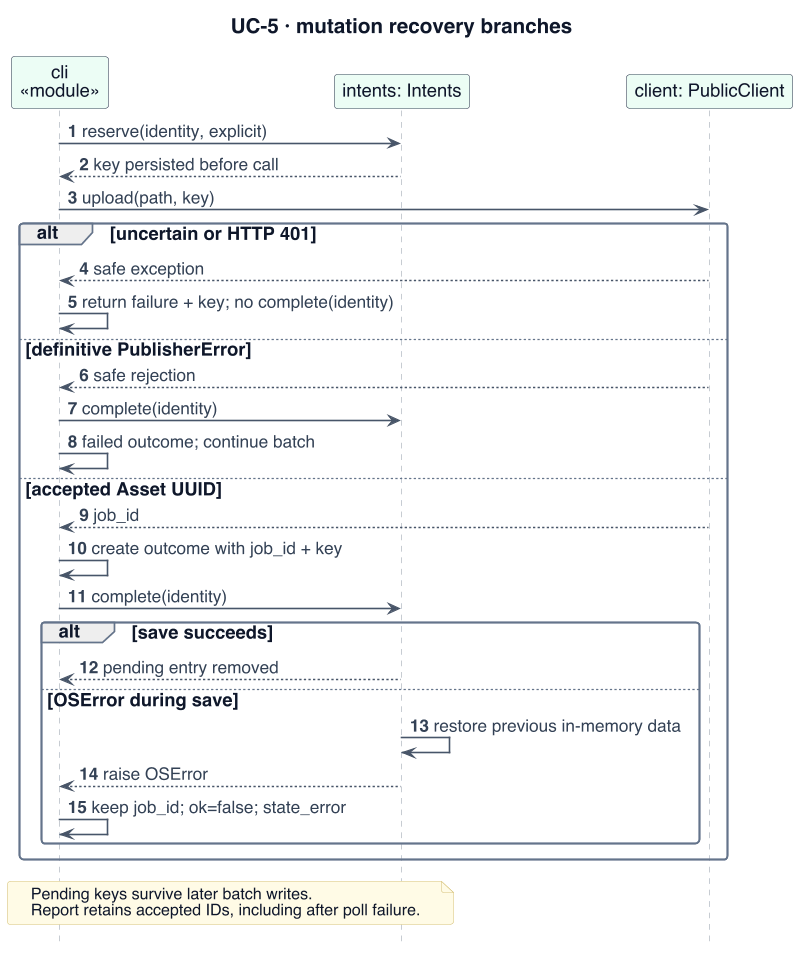

The diagram above was rendered by PlantUML. Its source (embedded in the PNG):
@startuml
!include _style.iuml
' Evidence (07c7c14): publisher/cli.py; publisher/client.py; publisher/state.py
skinparam BackgroundColor white
skinparam defaultFontSize 16
skinparam ArrowFontSize 15
skinparam ClassAttributeFontSize 15
skinparam ClassStereotypeFontSize 13
skinparam NoteFontSize 14
skinparam classAttributeIconSize 0
skinparam nodesep 20
skinparam ranksep 22
hide footbox
autonumber
skinparam maxMessageSize 400
skinparam sequenceParticipantPadding 8
title UC-5 · mutation recovery branches
participant "cli\n«module»" as C $CLIENT
participant "intents: Intents" as I $CLIENT
participant "client: PublicClient" as P $CLIENT
C -> I : reserve(identity, explicit)
I --> C : key persisted before call
C -> P : upload(path, key)
alt uncertain or HTTP 401
 P --> C : safe exception
 C -> C : return failure + key; no complete(identity)
else definitive PublisherError
 P --> C : safe rejection
 C -> I : complete(identity)
 C -> C : failed outcome; continue batch
else accepted Asset UUID
 P --> C : job_id
 C -> C : create outcome with job_id + key
 C -> I : complete(identity)
 alt save succeeds
  I --> C : pending entry removed
 else OSError during save
  I -> I : restore previous in-memory data
  I --> C : raise OSError
  C -> C : keep job_id; ok=false; state_error
 end

end
note over C,I : Pending keys survive later batch writes.\nReport retains accepted IDs, including after poll failure.
@enduml